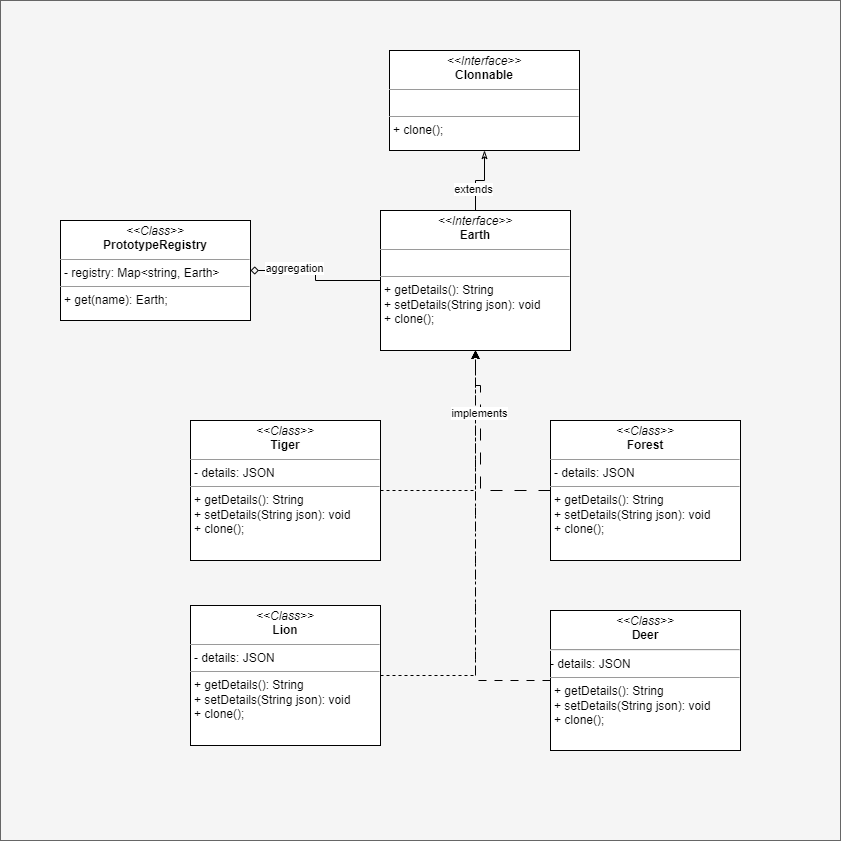

The diagram above was exported from draw.io. Its source (the exported page's mxGraphModel, read from the mxfile embedded in the PNG):
<mxGraphModel dx="1820" dy="1785" grid="1" gridSize="10" guides="1" tooltips="1" connect="1" arrows="1" fold="1" page="1" pageScale="1" pageWidth="827" pageHeight="1169" math="0" shadow="0">
  <root>
    <mxCell id="0" />
    <mxCell id="1" parent="0" />
    <mxCell id="98MbSpUvjdsnajnhPCxj-41" value="" style="whiteSpace=wrap;html=1;aspect=fixed;fillColor=#f5f5f5;fontColor=#333333;strokeColor=#666666;" vertex="1" parent="1">
      <mxGeometry x="-70" y="-20" width="840" height="840" as="geometry" />
    </mxCell>
    <mxCell id="98MbSpUvjdsnajnhPCxj-26" value="" style="edgeStyle=orthogonalEdgeStyle;rounded=0;orthogonalLoop=1;jettySize=auto;html=1;endArrow=classicThin;endFill=0;" edge="1" parent="1" source="98MbSpUvjdsnajnhPCxj-23" target="98MbSpUvjdsnajnhPCxj-24">
      <mxGeometry relative="1" as="geometry" />
    </mxCell>
    <mxCell id="98MbSpUvjdsnajnhPCxj-27" value="extends" style="edgeLabel;html=1;align=center;verticalAlign=middle;resizable=0;points=[];" vertex="1" connectable="0" parent="98MbSpUvjdsnajnhPCxj-26">
      <mxGeometry x="-0.3913" y="3" relative="1" as="geometry">
        <mxPoint as="offset" />
      </mxGeometry>
    </mxCell>
    <mxCell id="98MbSpUvjdsnajnhPCxj-39" style="edgeStyle=orthogonalEdgeStyle;rounded=0;orthogonalLoop=1;jettySize=auto;html=1;entryX=1;entryY=0.5;entryDx=0;entryDy=0;endArrow=diamond;endFill=0;" edge="1" parent="1" source="98MbSpUvjdsnajnhPCxj-23" target="98MbSpUvjdsnajnhPCxj-38">
      <mxGeometry relative="1" as="geometry" />
    </mxCell>
    <mxCell id="98MbSpUvjdsnajnhPCxj-40" value="aggregation" style="edgeLabel;html=1;align=center;verticalAlign=middle;resizable=0;points=[];" vertex="1" connectable="0" parent="98MbSpUvjdsnajnhPCxj-39">
      <mxGeometry x="0.3762" y="-3" relative="1" as="geometry">
        <mxPoint as="offset" />
      </mxGeometry>
    </mxCell>
    <mxCell id="98MbSpUvjdsnajnhPCxj-23" value="&lt;p style=&quot;margin:0px;margin-top:4px;text-align:center;&quot;&gt;&lt;i&gt;&amp;lt;&amp;lt;Interface&amp;gt;&amp;gt;&lt;/i&gt;&lt;br&gt;&lt;b&gt;Earth&lt;/b&gt;&lt;/p&gt;&lt;hr size=&quot;1&quot;&gt;&lt;p style=&quot;margin:0px;margin-left:4px;&quot;&gt;&lt;br&gt;&lt;/p&gt;&lt;hr size=&quot;1&quot;&gt;&lt;p style=&quot;margin:0px;margin-left:4px;&quot;&gt;+ getDetails(): String&lt;br&gt;+ setDetails(String json): void&lt;/p&gt;&lt;p style=&quot;margin:0px;margin-left:4px;&quot;&gt;+ clone();&lt;/p&gt;" style="verticalAlign=top;align=left;overflow=fill;fontSize=12;fontFamily=Helvetica;html=1;whiteSpace=wrap;" vertex="1" parent="1">
      <mxGeometry x="310" y="190" width="190" height="140" as="geometry" />
    </mxCell>
    <mxCell id="98MbSpUvjdsnajnhPCxj-24" value="&lt;p style=&quot;margin:0px;margin-top:4px;text-align:center;&quot;&gt;&lt;i&gt;&amp;lt;&amp;lt;Interface&amp;gt;&amp;gt;&lt;/i&gt;&lt;br&gt;&lt;b&gt;Clonnable&lt;/b&gt;&lt;/p&gt;&lt;hr size=&quot;1&quot;&gt;&lt;p style=&quot;margin:0px;margin-left:4px;&quot;&gt;&lt;br&gt;&lt;/p&gt;&lt;hr size=&quot;1&quot;&gt;&lt;p style=&quot;margin:0px;margin-left:4px;&quot;&gt;&lt;span style=&quot;background-color: initial;&quot;&gt;+ clone();&lt;/span&gt;&lt;br&gt;&lt;/p&gt;" style="verticalAlign=top;align=left;overflow=fill;fontSize=12;fontFamily=Helvetica;html=1;whiteSpace=wrap;" vertex="1" parent="1">
      <mxGeometry x="319" y="30" width="190" height="100" as="geometry" />
    </mxCell>
    <mxCell id="98MbSpUvjdsnajnhPCxj-35" style="edgeStyle=orthogonalEdgeStyle;rounded=0;orthogonalLoop=1;jettySize=auto;html=1;entryX=0.5;entryY=1;entryDx=0;entryDy=0;dashed=1;dashPattern=12 12;" edge="1" parent="1" source="98MbSpUvjdsnajnhPCxj-28" target="98MbSpUvjdsnajnhPCxj-23">
      <mxGeometry relative="1" as="geometry">
        <Array as="points">
          <mxPoint x="410" y="470" />
          <mxPoint x="410" y="365" />
          <mxPoint x="405" y="365" />
        </Array>
      </mxGeometry>
    </mxCell>
    <mxCell id="98MbSpUvjdsnajnhPCxj-28" value="&lt;p style=&quot;margin:0px;margin-top:4px;text-align:center;&quot;&gt;&lt;i style=&quot;border-color: var(--border-color);&quot;&gt;&amp;lt;&amp;lt;Class&amp;gt;&amp;gt;&lt;/i&gt;&lt;br style=&quot;border-color: var(--border-color);&quot;&gt;&lt;b style=&quot;border-color: var(--border-color);&quot;&gt;Forest&lt;/b&gt;&lt;br&gt;&lt;/p&gt;&lt;hr size=&quot;1&quot;&gt;&lt;p style=&quot;margin:0px;margin-left:4px;&quot;&gt;- details: JSON&lt;/p&gt;&lt;hr size=&quot;1&quot;&gt;&lt;p style=&quot;margin:0px;margin-left:4px;&quot;&gt;+ getDetails(): String&lt;br&gt;+ setDetails(String json): void&lt;/p&gt;&lt;p style=&quot;margin:0px;margin-left:4px;&quot;&gt;+ clone();&lt;/p&gt;" style="verticalAlign=top;align=left;overflow=fill;fontSize=12;fontFamily=Helvetica;html=1;whiteSpace=wrap;" vertex="1" parent="1">
      <mxGeometry x="480" y="400" width="190" height="140" as="geometry" />
    </mxCell>
    <mxCell id="98MbSpUvjdsnajnhPCxj-32" style="edgeStyle=orthogonalEdgeStyle;rounded=0;orthogonalLoop=1;jettySize=auto;html=1;dashed=1;dashPattern=8 8;" edge="1" parent="1" source="98MbSpUvjdsnajnhPCxj-29" target="98MbSpUvjdsnajnhPCxj-23">
      <mxGeometry relative="1" as="geometry">
        <mxPoint x="380" y="340" as="targetPoint" />
        <Array as="points">
          <mxPoint x="405" y="660" />
        </Array>
      </mxGeometry>
    </mxCell>
    <mxCell id="98MbSpUvjdsnajnhPCxj-29" value="&lt;p style=&quot;margin:0px;margin-top:4px;text-align:center;&quot;&gt;&lt;i style=&quot;border-color: var(--border-color);&quot;&gt;&amp;lt;&amp;lt;Class&amp;gt;&amp;gt;&lt;/i&gt;&lt;br style=&quot;border-color: var(--border-color);&quot;&gt;&lt;b style=&quot;border-color: var(--border-color);&quot;&gt;Deer&lt;/b&gt;&lt;br&gt;&lt;/p&gt;&lt;hr&gt;- details: JSON&lt;br&gt;&lt;hr size=&quot;1&quot;&gt;&lt;p style=&quot;margin:0px;margin-left:4px;&quot;&gt;+ getDetails(): String&lt;br&gt;+ setDetails(String json): void&lt;/p&gt;&lt;p style=&quot;margin:0px;margin-left:4px;&quot;&gt;+ clone();&lt;/p&gt;" style="verticalAlign=top;align=left;overflow=fill;fontSize=12;fontFamily=Helvetica;html=1;whiteSpace=wrap;" vertex="1" parent="1">
      <mxGeometry x="480" y="590" width="190" height="140" as="geometry" />
    </mxCell>
    <mxCell id="98MbSpUvjdsnajnhPCxj-34" style="edgeStyle=orthogonalEdgeStyle;rounded=0;orthogonalLoop=1;jettySize=auto;html=1;entryX=0.5;entryY=1;entryDx=0;entryDy=0;dashed=1;" edge="1" parent="1" source="98MbSpUvjdsnajnhPCxj-30" target="98MbSpUvjdsnajnhPCxj-23">
      <mxGeometry relative="1" as="geometry">
        <Array as="points">
          <mxPoint x="405" y="470" />
        </Array>
      </mxGeometry>
    </mxCell>
    <mxCell id="98MbSpUvjdsnajnhPCxj-30" value="&lt;p style=&quot;margin:0px;margin-top:4px;text-align:center;&quot;&gt;&lt;i&gt;&amp;lt;&amp;lt;Class&amp;gt;&amp;gt;&lt;/i&gt;&lt;br&gt;&lt;b&gt;Tiger&lt;/b&gt;&lt;/p&gt;&lt;hr size=&quot;1&quot;&gt;&lt;p style=&quot;margin:0px;margin-left:4px;&quot;&gt;- details: JSON&lt;/p&gt;&lt;hr size=&quot;1&quot;&gt;&lt;p style=&quot;margin:0px;margin-left:4px;&quot;&gt;+ getDetails(): String&lt;br&gt;+ setDetails(String json): void&lt;/p&gt;&lt;p style=&quot;margin:0px;margin-left:4px;&quot;&gt;+ clone();&lt;/p&gt;" style="verticalAlign=top;align=left;overflow=fill;fontSize=12;fontFamily=Helvetica;html=1;whiteSpace=wrap;" vertex="1" parent="1">
      <mxGeometry x="120" y="400" width="190" height="140" as="geometry" />
    </mxCell>
    <mxCell id="98MbSpUvjdsnajnhPCxj-33" style="edgeStyle=orthogonalEdgeStyle;rounded=0;orthogonalLoop=1;jettySize=auto;html=1;entryX=0.5;entryY=1;entryDx=0;entryDy=0;dashed=1;" edge="1" parent="1" source="98MbSpUvjdsnajnhPCxj-31" target="98MbSpUvjdsnajnhPCxj-23">
      <mxGeometry relative="1" as="geometry">
        <Array as="points">
          <mxPoint x="405" y="655" />
        </Array>
      </mxGeometry>
    </mxCell>
    <mxCell id="98MbSpUvjdsnajnhPCxj-36" value="implements" style="edgeLabel;html=1;align=center;verticalAlign=middle;resizable=0;points=[];" vertex="1" connectable="0" parent="98MbSpUvjdsnajnhPCxj-33">
      <mxGeometry x="0.7032" y="-3" relative="1" as="geometry">
        <mxPoint as="offset" />
      </mxGeometry>
    </mxCell>
    <mxCell id="98MbSpUvjdsnajnhPCxj-31" value="&lt;p style=&quot;margin:0px;margin-top:4px;text-align:center;&quot;&gt;&lt;i style=&quot;border-color: var(--border-color);&quot;&gt;&amp;lt;&amp;lt;Class&amp;gt;&amp;gt;&lt;/i&gt;&lt;br style=&quot;border-color: var(--border-color);&quot;&gt;&lt;b style=&quot;border-color: var(--border-color);&quot;&gt;Lion&lt;/b&gt;&lt;br&gt;&lt;/p&gt;&lt;hr size=&quot;1&quot;&gt;&lt;p style=&quot;margin:0px;margin-left:4px;&quot;&gt;- details: JSON&lt;/p&gt;&lt;hr size=&quot;1&quot;&gt;&lt;p style=&quot;margin:0px;margin-left:4px;&quot;&gt;+ getDetails(): String&lt;br&gt;+ setDetails(String json): void&lt;/p&gt;&lt;p style=&quot;margin:0px;margin-left:4px;&quot;&gt;+ clone();&lt;/p&gt;" style="verticalAlign=top;align=left;overflow=fill;fontSize=12;fontFamily=Helvetica;html=1;whiteSpace=wrap;" vertex="1" parent="1">
      <mxGeometry x="120" y="585" width="190" height="140" as="geometry" />
    </mxCell>
    <mxCell id="98MbSpUvjdsnajnhPCxj-38" value="&lt;p style=&quot;margin:0px;margin-top:4px;text-align:center;&quot;&gt;&lt;i&gt;&amp;lt;&amp;lt;Class&amp;gt;&amp;gt;&lt;/i&gt;&lt;br&gt;&lt;b&gt;PrototypeRegistry&lt;/b&gt;&lt;/p&gt;&lt;hr size=&quot;1&quot;&gt;&lt;p style=&quot;margin:0px;margin-left:4px;&quot;&gt;- registry: Map&amp;lt;string, Earth&amp;gt;&lt;/p&gt;&lt;hr size=&quot;1&quot;&gt;&lt;p style=&quot;margin:0px;margin-left:4px;&quot;&gt;+ get(name): Earth;&lt;/p&gt;" style="verticalAlign=top;align=left;overflow=fill;fontSize=12;fontFamily=Helvetica;html=1;whiteSpace=wrap;" vertex="1" parent="1">
      <mxGeometry x="-10" y="200" width="190" height="100" as="geometry" />
    </mxCell>
  </root>
</mxGraphModel>